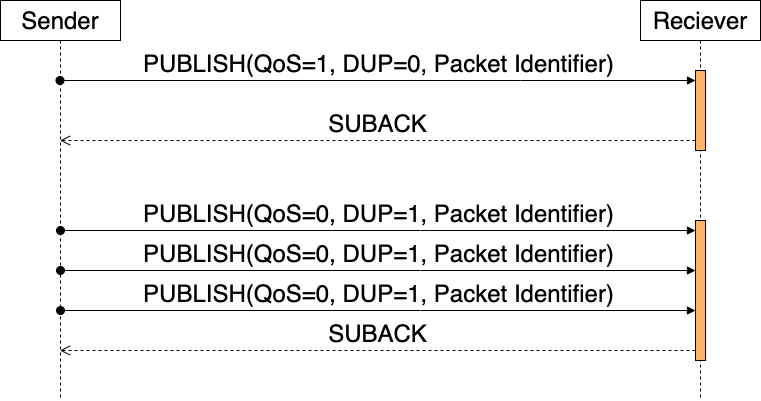

The diagram above was exported from draw.io. Its source (the exported page's mxGraphModel, read from the mxfile embedded in the PNG):
<mxGraphModel dx="896" dy="600" grid="1" gridSize="10" guides="1" tooltips="1" connect="1" arrows="1" fold="1" page="1" pageScale="1" pageWidth="400" pageHeight="400" math="0" shadow="0">
  <root>
    <mxCell id="0" />
    <mxCell id="1" parent="0" />
    <mxCell id="kuAoGjOprrDudBKB9ZGM-4" value="Sender" style="shape=umlLifeline;perimeter=lifelinePerimeter;whiteSpace=wrap;html=1;container=1;collapsible=0;recursiveResize=0;outlineConnect=0;fontSize=24;" parent="1" vertex="1">
      <mxGeometry x="40" y="40" width="120" height="400" as="geometry" />
    </mxCell>
    <mxCell id="4wDBsRXsU6mIVcigBoGW-10" value="PUBLISH(QoS=0, DUP=1, Packet Identifier)" style="html=1;verticalAlign=bottom;startArrow=oval;startFill=1;endArrow=block;startSize=8;rounded=0;fontSize=24;edgeStyle=orthogonalEdgeStyle;labelBackgroundColor=none;" edge="1" parent="kuAoGjOprrDudBKB9ZGM-4" target="4wDBsRXsU6mIVcigBoGW-11">
      <mxGeometry width="60" relative="1" as="geometry">
        <mxPoint x="60" y="230" as="sourcePoint" />
        <mxPoint x="615.5" y="230" as="targetPoint" />
        <Array as="points">
          <mxPoint x="420" y="230" />
          <mxPoint x="420" y="230" />
        </Array>
      </mxGeometry>
    </mxCell>
    <mxCell id="kuAoGjOprrDudBKB9ZGM-5" value="Reciever" style="shape=umlLifeline;perimeter=lifelinePerimeter;whiteSpace=wrap;html=1;container=1;collapsible=0;recursiveResize=0;outlineConnect=0;fontSize=24;" parent="1" vertex="1">
      <mxGeometry x="680" y="40" width="120" height="400" as="geometry" />
    </mxCell>
    <mxCell id="4wDBsRXsU6mIVcigBoGW-9" value="" style="html=1;points=[];perimeter=orthogonalPerimeter;fontSize=36;strokeColor=default;fillColor=#FFB366;" vertex="1" parent="kuAoGjOprrDudBKB9ZGM-5">
      <mxGeometry x="55" y="70" width="10" height="80" as="geometry" />
    </mxCell>
    <mxCell id="4wDBsRXsU6mIVcigBoGW-11" value="" style="html=1;points=[];perimeter=orthogonalPerimeter;fontSize=24;strokeColor=default;fillColor=#FFB366;" vertex="1" parent="kuAoGjOprrDudBKB9ZGM-5">
      <mxGeometry x="55" y="220" width="10" height="140" as="geometry" />
    </mxCell>
    <mxCell id="kuAoGjOprrDudBKB9ZGM-6" value="PUBLISH(QoS=1, DUP=0, Packet Identifier)" style="html=1;verticalAlign=bottom;startArrow=oval;startFill=1;endArrow=block;startSize=8;rounded=0;fontSize=24;edgeStyle=orthogonalEdgeStyle;labelBackgroundColor=none;" parent="1" source="kuAoGjOprrDudBKB9ZGM-4" target="4wDBsRXsU6mIVcigBoGW-9" edge="1">
      <mxGeometry width="60" relative="1" as="geometry">
        <mxPoint x="170" y="320" as="sourcePoint" />
        <mxPoint x="230" y="320" as="targetPoint" />
        <Array as="points">
          <mxPoint x="560" y="120" />
          <mxPoint x="560" y="120" />
        </Array>
      </mxGeometry>
    </mxCell>
    <mxCell id="4wDBsRXsU6mIVcigBoGW-1" value="SUBACK" style="html=1;verticalAlign=bottom;endArrow=open;dashed=1;endSize=8;rounded=0;fontSize=24;edgeStyle=orthogonalEdgeStyle;labelBackgroundColor=none;" edge="1" parent="1" source="4wDBsRXsU6mIVcigBoGW-9" target="kuAoGjOprrDudBKB9ZGM-4">
      <mxGeometry relative="1" as="geometry">
        <mxPoint x="560" y="260" as="sourcePoint" />
        <mxPoint x="480" y="260" as="targetPoint" />
        <Array as="points">
          <mxPoint x="410" y="180" />
          <mxPoint x="410" y="180" />
        </Array>
      </mxGeometry>
    </mxCell>
    <mxCell id="4wDBsRXsU6mIVcigBoGW-12" value="PUBLISH(QoS=0, DUP=1, Packet Identifier)" style="html=1;verticalAlign=bottom;startArrow=oval;startFill=1;endArrow=block;startSize=8;rounded=0;fontSize=24;edgeStyle=orthogonalEdgeStyle;labelBackgroundColor=none;" edge="1" parent="1">
      <mxGeometry width="60" relative="1" as="geometry">
        <mxPoint x="100" y="310" as="sourcePoint" />
        <mxPoint x="735" y="310" as="targetPoint" />
        <Array as="points">
          <mxPoint x="460" y="310" />
          <mxPoint x="460" y="310" />
        </Array>
      </mxGeometry>
    </mxCell>
    <mxCell id="4wDBsRXsU6mIVcigBoGW-14" value="SUBACK" style="html=1;verticalAlign=bottom;endArrow=open;dashed=1;endSize=8;rounded=0;fontSize=24;edgeStyle=orthogonalEdgeStyle;labelBackgroundColor=none;" edge="1" parent="1" source="4wDBsRXsU6mIVcigBoGW-11" target="kuAoGjOprrDudBKB9ZGM-4">
      <mxGeometry relative="1" as="geometry">
        <mxPoint x="725.5" y="370" as="sourcePoint" />
        <mxPoint x="100" y="370" as="targetPoint" />
        <Array as="points">
          <mxPoint x="420" y="390" />
          <mxPoint x="420" y="390" />
        </Array>
      </mxGeometry>
    </mxCell>
    <mxCell id="4wDBsRXsU6mIVcigBoGW-13" value="PUBLISH(QoS=0, DUP=1, Packet Identifier)" style="html=1;verticalAlign=bottom;startArrow=oval;startFill=1;endArrow=block;startSize=8;rounded=0;fontSize=24;edgeStyle=orthogonalEdgeStyle;labelBackgroundColor=none;" edge="1" parent="1">
      <mxGeometry width="60" relative="1" as="geometry">
        <mxPoint x="100" y="350" as="sourcePoint" />
        <mxPoint x="735" y="350" as="targetPoint" />
        <Array as="points">
          <mxPoint x="460" y="350" />
          <mxPoint x="460" y="350" />
        </Array>
      </mxGeometry>
    </mxCell>
  </root>
</mxGraphModel>